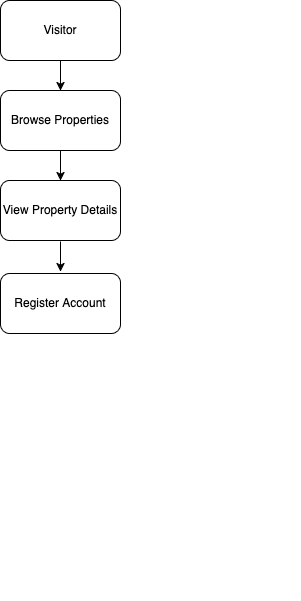

The diagram above was exported from draw.io. Its source (the exported page's mxGraphModel, read from the mxfile embedded in the PNG):
<mxGraphModel dx="786" dy="452" grid="1" gridSize="10" guides="1" tooltips="1" connect="1" arrows="1" fold="1" page="1" pageScale="1" pageWidth="850" pageHeight="1100" math="0" shadow="0">
  <root>
    <mxCell id="0" />
    <mxCell id="1" parent="0" />
    <mxCell id="WrdaumwTs1meAHa7kaYo-37" value="" style="endArrow=classic;html=1;rounded=0;exitX=0.5;exitY=1;exitDx=0;exitDy=0;entryX=0.5;entryY=0;entryDx=0;entryDy=0;" parent="1" edge="1">
      <mxGeometry width="50" height="50" relative="1" as="geometry">
        <mxPoint x="360" y="190" as="sourcePoint" />
        <mxPoint x="360" y="220" as="targetPoint" />
      </mxGeometry>
    </mxCell>
    <mxCell id="WrdaumwTs1meAHa7kaYo-45" value="" style="group" parent="1" vertex="1" connectable="0">
      <mxGeometry x="300" y="40" width="300" height="600" as="geometry" />
    </mxCell>
    <mxCell id="WrdaumwTs1meAHa7kaYo-29" value="Visitor" style="rounded=1;whiteSpace=wrap;html=1;" parent="WrdaumwTs1meAHa7kaYo-45" vertex="1">
      <mxGeometry width="120" height="60" as="geometry" />
    </mxCell>
    <mxCell id="WrdaumwTs1meAHa7kaYo-30" value="View Property Details" style="rounded=1;whiteSpace=wrap;html=1;" parent="WrdaumwTs1meAHa7kaYo-45" vertex="1">
      <mxGeometry y="180" width="120" height="60" as="geometry" />
    </mxCell>
    <mxCell id="WrdaumwTs1meAHa7kaYo-31" value="Browse Properties" style="rounded=1;whiteSpace=wrap;html=1;" parent="WrdaumwTs1meAHa7kaYo-45" vertex="1">
      <mxGeometry y="90" width="120" height="60" as="geometry" />
    </mxCell>
    <mxCell id="WrdaumwTs1meAHa7kaYo-36" value="" style="endArrow=classic;html=1;rounded=0;exitX=0.5;exitY=1;exitDx=0;exitDy=0;entryX=0.5;entryY=0;entryDx=0;entryDy=0;" parent="WrdaumwTs1meAHa7kaYo-45" source="WrdaumwTs1meAHa7kaYo-29" target="WrdaumwTs1meAHa7kaYo-31" edge="1">
      <mxGeometry width="50" height="50" relative="1" as="geometry">
        <mxPoint x="150" y="320" as="sourcePoint" />
        <mxPoint x="200" y="270" as="targetPoint" />
      </mxGeometry>
    </mxCell>
    <mxCell id="Wt90GKR6ycu-FAV7Do6T-2" value="Register Account" style="rounded=1;whiteSpace=wrap;html=1;" vertex="1" parent="1">
      <mxGeometry x="300" y="313" width="120" height="60" as="geometry" />
    </mxCell>
    <mxCell id="Wt90GKR6ycu-FAV7Do6T-4" value="" style="endArrow=classic;html=1;rounded=0;exitX=0.5;exitY=1;exitDx=0;exitDy=0;entryX=0.5;entryY=0;entryDx=0;entryDy=0;" edge="1" parent="1">
      <mxGeometry width="50" height="50" relative="1" as="geometry">
        <mxPoint x="360" y="281" as="sourcePoint" />
        <mxPoint x="360" y="311" as="targetPoint" />
      </mxGeometry>
    </mxCell>
  </root>
</mxGraphModel>